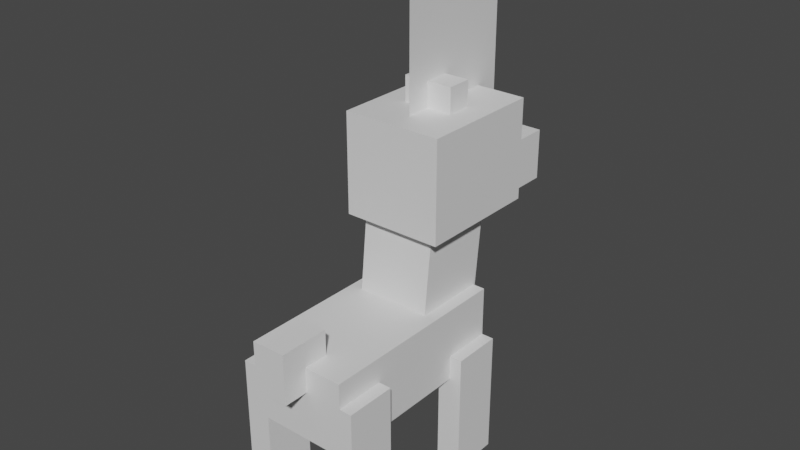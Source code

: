 # Source: blitzle.blend  (saved by Blender 2.81.16; exported with 4.5.12 LTS)
import bpy
from mathutils import Matrix  # noqa: F401  (used for matrix-valued properties, if any)

bpy.ops.wm.read_factory_settings(use_empty=True)
scene = bpy.context.scene
scene.name = 'Scene'

# ---- collections
col_collection = bpy.data.collections.new('Collection'); scene.collection.children.link(col_collection)

# ---- materials (node trees are filled in below, after node groups)
mat_default_obj = bpy.data.materials.new('Default OBJ')
mat_default_obj.use_transparent_shadow = False

# ---- material node trees
mat_default_obj.use_nodes = True; mat_default_obj.node_tree.nodes.clear()
_N = mat_default_obj.node_tree.nodes; _L = mat_default_obj.node_tree.links
n0 = _N.new('ShaderNodeOutputMaterial'); n0.name = 'Material Output'; n0.location = (300, 300)
n1 = _N.new('ShaderNodeBsdfPrincipled'); n1.name = 'Principled BSDF'; n1.location = (10, 300)
n1.distribution = 'GGX'
n1.subsurface_method = 'BURLEY'
n1.inputs[3].default_value = 1.45
n1.inputs[27].default_value = (0.0, 0.0, 0.0, 1.0)
n1.inputs[28].default_value = 1.0
_L.new(n1.outputs[0], n0.inputs[0])
n0.is_active_output = True

# ---- world
world_world = bpy.data.worlds.new('World'); scene.world = world_world
world_world.use_nodes = True; world_world.node_tree.nodes.clear()
_N = world_world.node_tree.nodes; _L = world_world.node_tree.links
n0 = _N.new('ShaderNodeOutputWorld'); n0.name = 'World Output'; n0.location = (300, 300)
n1 = _N.new('ShaderNodeBackground'); n1.name = 'Background'; n1.location = (10, 300)
n1.inputs[0].default_value = (0.05088, 0.05088, 0.05088, 1.0)
_L.new(n1.outputs[0], n0.inputs[0])
n0.is_active_output = True
world_world.color = (0.05088, 0.05088, 0.05088)
world_world.use_sun_shadow = False
world_world.sun_shadow_jitter_overblur = 0.0

# ---- meshes
me_head = bpy.data.meshes.new('Head')
me_head.from_pydata([(0.125, -0.0527, -0.188), (-0.125, -0.0527, -0.188), (-0.125, 0.1973, -0.188), (0.125, 0.1973, -0.188), (-0.125, -0.0527, 0.1245), (0.125, -0.0527, 0.1245), (0.125, 0.1973, 0.1245), (-0.125, 0.1973, 0.1245)], [], [(0, 1, 2, 3), (4, 5, 6, 7), (3, 2, 7, 6), (5, 4, 1, 0), (5, 0, 3, 6), (1, 4, 7, 2)])
_uv = me_head.uv_layers.new(name='UVMap')
_uv.uv.foreach_set('vector', [0.5938, 0.3438, 0.7188, 0.3438, 0.7188, 0.4688, 0.5938, 0.4688, 0.875, 0.3438, 1.0, 0.3438, 1.0, 0.4688, 0.875, 0.4688, 0.5938, 0.4688, 0.7188, 0.4688, 0.7188, 0.625, 0.5938, 0.625, 0.7188, 0.4688, 0.8438, 0.4688, 0.8438, 0.625, 0.7188, 0.625, 0.4375, 0.3438, 0.5938, 0.3438, 0.5938, 0.4688, 0.4375, 0.4688, 0.7188, 0.3438, 0.875, 0.3438, 0.875, 0.4688, 0.7188, 0.4688])
me_head.materials.append(mat_default_obj)
me_head.use_remesh_fix_poles = True
me_head.use_remesh_preserve_attributes = False
me_head.use_mirror_vertex_groups = False
me_head.update()
me_headchild = bpy.data.meshes.new('HeadChild')
me_headchild.from_pydata([(0.09375, -0.0625, -0.09375), (-0.09375, -0.0625, -0.09375), (-0.09375, 0.0625, -0.09375), (0.09375, 0.0625, -0.09375), (-0.09375, -0.0625, 0.09375), (0.09375, -0.0625, 0.09375), (0.09375, 0.0625, 0.09375), (-0.09375, 0.0625, 0.09375)], [], [(0, 1, 2, 3), (4, 5, 6, 7), (3, 2, 7, 6), (5, 4, 1, 0), (5, 0, 3, 6), (1, 4, 7, 2)])
_uv = me_headchild.uv_layers.new(name='UVMap')
_uv.uv.foreach_set('vector', [0.3125, 0.8438, 0.4062, 0.8438, 0.4062, 0.9062, 0.3125, 0.9062, 0.5, 0.8438, 0.5938, 0.8438, 0.5938, 0.9062, 0.5, 0.9062, 0.3125, 0.9062, 0.4062, 0.9062, 0.4062, 1.0, 0.3125, 1.0, 0.4062, 0.9062, 0.5, 0.9062, 0.5, 1.0, 0.4062, 1.0, 0.2188, 0.8438, 0.3125, 0.8438, 0.3125, 0.9062, 0.2188, 0.9062, 0.4062, 0.8438, 0.5, 0.8438, 0.5, 0.9062, 0.4062, 0.9062])
me_headchild.materials.append(mat_default_obj)
me_headchild.use_remesh_fix_poles = True
me_headchild.use_remesh_preserve_attributes = False
me_headchild.use_mirror_vertex_groups = False
me_headchild.update()
me_headchild_000 = bpy.data.meshes.new('HeadChild.000')
me_headchild_000.from_pydata([(0.0, -0.2188, 0.1562), (0.0, -0.2188, -0.1562), (0.0, 0.2188, -0.1562), (0.0, 0.2188, 0.1562)], [], [(1, 0, 3, 2)])
_uv = me_headchild_000.uv_layers.new(name='UVMap')
_uv.uv.foreach_set('vector', [0.2812, 0.3438, 0.4375, 0.3438, 0.4375, 0.5625, 0.2812, 0.5625])
me_headchild_000.materials.append(mat_default_obj)
me_headchild_000.use_remesh_fix_poles = True
me_headchild_000.use_remesh_preserve_attributes = False
me_headchild_000.use_mirror_vertex_groups = False
me_headchild_000.update()
me_headchild_001 = bpy.data.meshes.new('HeadChild.001')
me_headchild_001.from_pydata([(0.03125, -0.03125, -0.03125), (-0.03125, -0.03125, -0.03125), (-0.03125, 0.03125, -0.03125), (0.03125, 0.03125, -0.03125), (-0.03125, -0.03125, 0.03125), (0.03125, -0.03125, 0.03125), (0.03125, 0.03125, 0.03125), (-0.03125, 0.03125, 0.03125)], [], [(0, 1, 2, 3), (4, 5, 6, 7), (3, 2, 7, 6), (5, 4, 1, 0), (5, 0, 3, 6), (1, 4, 7, 2)])
_uv = me_headchild_001.uv_layers.new(name='UVMap')
_uv.uv.foreach_set('vector', [0.9062, 0.9375, 0.9375, 0.9375, 0.9375, 0.9688, 0.9062, 0.9688, 0.9688, 0.9375, 1.0, 0.9375, 1.0, 0.9688, 0.9688, 0.9688, 0.9062, 0.9688, 0.9375, 0.9688, 0.9375, 1.0, 0.9062, 1.0, 0.9375, 0.9688, 0.9688, 0.9688, 0.9688, 1.0, 0.9375, 1.0, 0.875, 0.9375, 0.9062, 0.9375, 0.9062, 0.9688, 0.875, 0.9688, 0.9375, 0.9375, 0.9688, 0.9375, 0.9688, 0.9688, 0.9375, 0.9688])
me_headchild_001.materials.append(mat_default_obj)
me_headchild_001.use_remesh_fix_poles = True
me_headchild_001.use_remesh_preserve_attributes = False
me_headchild_001.use_mirror_vertex_groups = False
me_headchild_001.update()
me_headchild_002 = bpy.data.meshes.new('HeadChild.002')
me_headchild_002.from_pydata([(0.03125, -0.03125, -0.03125), (-0.03125, -0.03125, -0.03125), (-0.03125, 0.03125, -0.03125), (0.03125, 0.03125, -0.03125), (-0.03125, -0.03125, 0.03125), (0.03125, -0.03125, 0.03125), (0.03125, 0.03125, 0.03125), (-0.03125, 0.03125, 0.03125)], [], [(0, 1, 2, 3), (4, 5, 6, 7), (3, 2, 7, 6), (5, 4, 1, 0), (5, 0, 3, 6), (1, 4, 7, 2)])
_uv = me_headchild_002.uv_layers.new(name='UVMap')
_uv.uv.foreach_set('vector', [0.9062, 0.9375, 0.9375, 0.9375, 0.9375, 0.9688, 0.9062, 0.9688, 0.9688, 0.9375, 1.0, 0.9375, 1.0, 0.9688, 0.9688, 0.9688, 0.9062, 0.9688, 0.9375, 0.9688, 0.9375, 1.0, 0.9062, 1.0, 0.9375, 0.9688, 0.9688, 0.9688, 0.9688, 1.0, 0.9375, 1.0, 0.875, 0.9375, 0.9062, 0.9375, 0.9062, 0.9688, 0.875, 0.9688, 0.9375, 0.9375, 0.9688, 0.9375, 0.9688, 0.9688, 0.9375, 0.9688])
me_headchild_002.materials.append(mat_default_obj)
me_headchild_002.use_remesh_fix_poles = True
me_headchild_002.use_remesh_preserve_attributes = False
me_headchild_002.use_mirror_vertex_groups = False
me_headchild_002.update()
me_leg2 = bpy.data.meshes.new('leg2')
me_leg2.from_pydata([(0.03125, -0.1875, -0.0625), (-0.03125, -0.1875, -0.0625), (-0.03125, 0.1875, -0.0625), (0.03125, 0.1875, -0.0625), (-0.03125, -0.1875, 0.0625), (0.03125, -0.1875, 0.0625), (0.03125, 0.1875, 0.0625), (-0.03125, 0.1875, 0.0625)], [], [(0, 1, 2, 3), (4, 5, 6, 7), (3, 2, 7, 6), (5, 4, 1, 0), (5, 0, 3, 6), (1, 4, 7, 2)])
_uv = me_leg2.uv_layers.new(name='UVMap')
_uv.uv.foreach_set('vector', [0.0625, 0.0625, 0.09375, 0.0625, 0.09375, 0.25, 0.0625, 0.25, 0.1562, 0.0625, 0.1875, 0.0625, 0.1875, 0.25, 0.1562, 0.25, 0.0625, 0.25, 0.09375, 0.25, 0.09375, 0.3125, 0.0625, 0.3125, 0.09375, 0.25, 0.125, 0.25, 0.125, 0.3125, 0.09375, 0.3125, 0.0, 0.0625, 0.0625, 0.0625, 0.0625, 0.25, 0.0, 0.25, 0.09375, 0.0625, 0.1562, 0.0625, 0.1562, 0.25, 0.09375, 0.25])
me_leg2.materials.append(mat_default_obj)
me_leg2.use_remesh_fix_poles = True
me_leg2.use_remesh_preserve_attributes = False
me_leg2.use_mirror_vertex_groups = False
me_leg2.update()
me_tail = bpy.data.meshes.new('Tail')
me_tail.from_pydata([(0.03125, -0.0625, -0.0625), (-0.03125, -0.0625, -0.0625), (-0.03125, 0.0625, -0.0625), (0.03125, 0.0625, -0.0625), (-0.03125, -0.0625, 0.0625), (0.03125, -0.0625, 0.0625), (0.03125, 0.0625, 0.0625), (-0.03125, 0.0625, 0.0625)], [], [(0, 1, 2, 3), (4, 5, 6, 7), (3, 2, 7, 6), (5, 4, 1, 0), (5, 0, 3, 6), (1, 4, 7, 2)])
_uv = me_tail.uv_layers.new(name='UVMap')
_uv.uv.foreach_set('vector', [0.5, 0.7188, 0.5312, 0.7188, 0.5312, 0.7812, 0.5, 0.7812, 0.5938, 0.7188, 0.625, 0.7188, 0.625, 0.7812, 0.5938, 0.7812, 0.5, 0.7812, 0.5312, 0.7812, 0.5312, 0.8438, 0.5, 0.8438, 0.5312, 0.7812, 0.5625, 0.7812, 0.5625, 0.8438, 0.5312, 0.8438, 0.4375, 0.7188, 0.5, 0.7188, 0.5, 0.7812, 0.4375, 0.7812, 0.5312, 0.7188, 0.5938, 0.7188, 0.5938, 0.7812, 0.5312, 0.7812])
me_tail.materials.append(mat_default_obj)
me_tail.use_remesh_fix_poles = True
me_tail.use_remesh_preserve_attributes = False
me_tail.use_mirror_vertex_groups = False
me_tail.update()
me_neck = bpy.data.meshes.new('Neck')
me_neck.from_pydata([(0.09375, -0.1963, -0.07364), (-0.09375, -0.1963, -0.07364), (-0.09375, 0.1767, -0.1128), (0.09375, 0.1767, -0.1128), (-0.09375, -0.1767, 0.1128), (0.09375, -0.1767, 0.1128), (0.09375, 0.1963, 0.07364), (-0.09375, 0.1963, 0.07364)], [], [(0, 1, 2, 3), (4, 5, 6, 7), (3, 2, 7, 6), (5, 4, 1, 0), (5, 0, 3, 6), (1, 4, 7, 2)])
_uv = me_neck.uv_layers.new(name='UVMap')
_uv.uv.foreach_set('vector', [0.7188, 0.625, 0.8125, 0.625, 0.8125, 0.8125, 0.7188, 0.8125, 0.9062, 0.625, 1.0, 0.625, 1.0, 0.8125, 0.9062, 0.8125, 0.7188, 0.8125, 0.8125, 0.8125, 0.8125, 0.9062, 0.7188, 0.9062, 0.8125, 0.8125, 0.9062, 0.8125, 0.9062, 0.9062, 0.8125, 0.9062, 0.625, 0.625, 0.7188, 0.625, 0.7188, 0.8125, 0.625, 0.8125, 0.8125, 0.625, 0.9062, 0.625, 0.9062, 0.8125, 0.8125, 0.8125])
me_neck.materials.append(mat_default_obj)
me_neck.use_remesh_fix_poles = True
me_neck.use_remesh_preserve_attributes = False
me_neck.use_mirror_vertex_groups = False
me_neck.update()
me_leg3 = bpy.data.meshes.new('leg3')
me_leg3.from_pydata([(0.03125, -0.1562, -0.0625), (-0.03125, -0.1562, -0.0625), (-0.03125, 0.1562, -0.0625), (0.03125, 0.1562, -0.0625), (-0.03125, -0.1562, 0.0625), (0.03125, -0.1562, 0.0625), (0.03125, 0.1562, 0.0625), (-0.03125, 0.1562, 0.0625)], [], [(0, 1, 2, 3), (4, 5, 6, 7), (3, 2, 7, 6), (5, 4, 1, 0), (5, 0, 3, 6), (1, 4, 7, 2)])
_uv = me_leg3.uv_layers.new(name='UVMap')
_uv.uv.foreach_set('vector', [0.0625, 0.7812, 0.09375, 0.7812, 0.09375, 0.9375, 0.0625, 0.9375, 0.1562, 0.7812, 0.1875, 0.7812, 0.1875, 0.9375, 0.1562, 0.9375, 0.0625, 0.9375, 0.09375, 0.9375, 0.09375, 1.0, 0.0625, 1.0, 0.09375, 0.9375, 0.125, 0.9375, 0.125, 1.0, 0.09375, 1.0, 0.0, 0.7812, 0.0625, 0.7812, 0.0625, 0.9375, 0.0, 0.9375, 0.09375, 0.7812, 0.1562, 0.7812, 0.1562, 0.9375, 0.09375, 0.9375])
me_leg3.materials.append(mat_default_obj)
me_leg3.use_remesh_fix_poles = True
me_leg3.use_remesh_preserve_attributes = False
me_leg3.use_mirror_vertex_groups = False
me_leg3.update()
me_body = bpy.data.meshes.new('Body')
me_body.from_pydata([(0.125, -0.09375, -0.25), (-0.125, -0.09375, -0.25), (-0.125, 0.09375, -0.25), (0.125, 0.09375, -0.25), (-0.125, -0.09375, 0.25), (0.125, -0.09375, 0.25), (0.125, 0.09375, 0.25), (-0.125, 0.09375, 0.25)], [], [(0, 1, 2, 3), (4, 5, 6, 7), (3, 2, 7, 6), (5, 4, 1, 0), (5, 0, 3, 6), (1, 4, 7, 2)])
_uv = me_body.uv_layers.new(name='UVMap')
_uv.uv.foreach_set('vector', [0.5, 0.0, 0.625, 0.0, 0.625, 0.09375, 0.5, 0.09375, 0.875, 0.0, 1.0, 0.0, 1.0, 0.09375, 0.875, 0.09375, 0.5, 0.09375, 0.625, 0.09375, 0.625, 0.3438, 0.5, 0.3438, 0.625, 0.09375, 0.75, 0.09375, 0.75, 0.3438, 0.625, 0.3438, 0.25, 0.0, 0.5, 0.0, 0.5, 0.09375, 0.25, 0.09375, 0.625, 0.0, 0.875, 0.0, 0.875, 0.09375, 0.625, 0.09375])
me_body.materials.append(mat_default_obj)
me_body.use_remesh_fix_poles = True
me_body.use_remesh_preserve_attributes = False
me_body.use_mirror_vertex_groups = False
me_body.update()
me_leg4 = bpy.data.meshes.new('leg4')
me_leg4.from_pydata([(0.03125, -0.1562, -0.0625), (-0.03125, -0.1562, -0.0625), (-0.03125, 0.1562, -0.0625), (0.03125, 0.1562, -0.0625), (-0.03125, -0.1562, 0.0625), (0.03125, -0.1562, 0.0625), (0.03125, 0.1562, 0.0625), (-0.03125, 0.1562, 0.0625)], [], [(0, 1, 2, 3), (4, 5, 6, 7), (3, 2, 7, 6), (5, 4, 1, 0), (5, 0, 3, 6), (1, 4, 7, 2)])
_uv = me_leg4.uv_layers.new(name='UVMap')
_uv.uv.foreach_set('vector', [0.0625, 0.7812, 0.09375, 0.7812, 0.09375, 0.9375, 0.0625, 0.9375, 0.1562, 0.7812, 0.1875, 0.7812, 0.1875, 0.9375, 0.1562, 0.9375, 0.0625, 0.9375, 0.09375, 0.9375, 0.09375, 1.0, 0.0625, 1.0, 0.09375, 0.9375, 0.125, 0.9375, 0.125, 1.0, 0.09375, 1.0, 0.0, 0.7812, 0.0625, 0.7812, 0.0625, 0.9375, 0.0, 0.9375, 0.09375, 0.7812, 0.1562, 0.7812, 0.1562, 0.9375, 0.09375, 0.9375])
me_leg4.materials.append(mat_default_obj)
me_leg4.use_remesh_fix_poles = True
me_leg4.use_remesh_preserve_attributes = False
me_leg4.use_mirror_vertex_groups = False
me_leg4.update()
me_leg1 = bpy.data.meshes.new('leg1')
me_leg1.from_pydata([(0.03125, -0.1875, -0.0625), (-0.03125, -0.1875, -0.0625), (-0.03125, 0.1875, -0.0625), (0.03125, 0.1875, -0.0625), (-0.03125, -0.1875, 0.0625), (0.03125, -0.1875, 0.0625), (0.03125, 0.1875, 0.0625), (-0.03125, 0.1875, 0.0625)], [], [(0, 1, 2, 3), (4, 5, 6, 7), (3, 2, 7, 6), (5, 4, 1, 0), (5, 0, 3, 6), (1, 4, 7, 2)])
_uv = me_leg1.uv_layers.new(name='UVMap')
_uv.uv.foreach_set('vector', [0.0625, 0.0625, 0.09375, 0.0625, 0.09375, 0.25, 0.0625, 0.25, 0.1562, 0.0625, 0.1875, 0.0625, 0.1875, 0.25, 0.1562, 0.25, 0.0625, 0.25, 0.09375, 0.25, 0.09375, 0.3125, 0.0625, 0.3125, 0.09375, 0.25, 0.125, 0.25, 0.125, 0.3125, 0.09375, 0.3125, 0.0, 0.0625, 0.0625, 0.0625, 0.0625, 0.25, 0.0, 0.25, 0.09375, 0.0625, 0.1562, 0.0625, 0.1562, 0.25, 0.09375, 0.25])
me_leg1.materials.append(mat_default_obj)
me_leg1.use_remesh_fix_poles = True
me_leg1.use_remesh_preserve_attributes = False
me_leg1.use_mirror_vertex_groups = False
me_leg1.update()

# ---- objects
ob_head = bpy.data.objects.new('Head', me_head)
ob_headchild = bpy.data.objects.new('HeadChild', me_headchild)
ob_headchild_000 = bpy.data.objects.new('HeadChild.000', me_headchild_000)
ob_headchild_001 = bpy.data.objects.new('HeadChild.001', me_headchild_001)
ob_headchild_002 = bpy.data.objects.new('HeadChild.002', me_headchild_002)
ob_leg2 = bpy.data.objects.new('leg2', me_leg2)
ob_tail = bpy.data.objects.new('Tail', me_tail)
ob_neck = bpy.data.objects.new('Neck', me_neck)
ob_leg3 = bpy.data.objects.new('leg3', me_leg3)
ob_body = bpy.data.objects.new('Body', me_body)
ob_leg4 = bpy.data.objects.new('leg4', me_leg4)
ob_leg1 = bpy.data.objects.new('leg1', me_leg1)

# ---- transforms, parenting, visibility, modifiers, constraints
ob_head.parent = ob_neck
ob_head.matrix_parent_inverse = Matrix(((1.0, 0.0, -0.0, 0.0625), (0.0, -1.629e-07, 1.0, -0.5057), (0.0, -1.0, -1.629e-07, 0.2299), (-0.0, 0.0, -0.0, 1.0)))
ob_head.location = (-0.0625, 0.2495, 0.6922)
ob_head.rotation_euler = (1.571, -0.0, 0.0)
ob_head.lineart.crease_threshold = 0.0
ob_headchild.parent = ob_head
ob_headchild.matrix_parent_inverse = Matrix(((1.0, 0.0, -0.0, 0.0625), (0.0, -1.629e-07, 1.0, -0.6922), (0.0, -1.0, -1.629e-07, 0.2495), (-0.0, 0.0, -0.0, 1.0)))
ob_headchild.location = (-0.0625, 0.4688, 0.702)
ob_headchild.rotation_euler = (1.571, -0.0, 0.0)
ob_headchild.lineart.crease_threshold = 0.0
ob_headchild_000.parent = ob_head
ob_headchild_000.matrix_parent_inverse = Matrix(((1.0, 0.0, -0.0, 0.0625), (0.0, -1.629e-07, 1.0, -0.6922), (0.0, -1.0, -1.629e-07, 0.2495), (-0.0, 0.0, -0.0, 1.0)))
ob_headchild_000.location = (-0.0625, 0.3438, 1.046)
ob_headchild_000.rotation_euler = (1.571, -0.0, 0.0)
ob_headchild_000.lineart.crease_threshold = 0.0
ob_headchild_001.parent = ob_head
ob_headchild_001.matrix_parent_inverse = Matrix(((1.0, 0.0, -0.0, 0.0625), (0.0, -1.629e-07, 1.0, -0.6922), (0.0, -1.0, -1.629e-07, 0.2495), (-0.0, 0.0, -0.0, 1.0)))
ob_headchild_001.location = (-0.09375, 0.2813, 0.9207)
ob_headchild_001.rotation_euler = (1.571, -0.0, 0.0)
ob_headchild_001.lineart.crease_threshold = 0.0
ob_headchild_002.parent = ob_head
ob_headchild_002.matrix_parent_inverse = Matrix(((1.0, 0.0, -0.0, 0.0625), (0.0, -1.629e-07, 1.0, -0.6922), (0.0, -1.0, -1.629e-07, 0.2495), (-0.0, 0.0, -0.0, 1.0)))
ob_headchild_002.location = (-0.03125, 0.2813, 0.9207)
ob_headchild_002.rotation_euler = (1.571, -0.0, 0.0)
ob_headchild_002.lineart.crease_threshold = 0.0
ob_leg2.parent = ob_body
ob_leg2.matrix_parent_inverse = Matrix(((1.0, 0.0, -0.0, 0.0625), (0.0, -1.629e-07, 1.0, -0.3582), (0.0, -1.0, -1.629e-07, 0.0625), (-0.0, 0.0, -0.0, 1.0)))
ob_leg2.location = (-0.1875, -0.125, 0.202)
ob_leg2.rotation_euler = (1.571, -0.0, 0.0)
ob_leg2.lineart.crease_threshold = 0.0
ob_tail.parent = ob_body
ob_tail.matrix_parent_inverse = Matrix(((1.0, 0.0, -0.0, 0.0625), (0.0, -1.629e-07, 1.0, -0.3582), (0.0, -1.0, -1.629e-07, 0.0625), (-0.0, 0.0, -0.0, 1.0)))
ob_tail.location = (-0.0625, -0.1875, 0.452)
ob_tail.rotation_euler = (1.571, -0.0, 0.0)
ob_tail.lineart.crease_threshold = 0.0
ob_neck.parent = ob_body
ob_neck.matrix_parent_inverse = Matrix(((1.0, 0.0, -0.0, 0.0625), (0.0, -1.629e-07, 1.0, -0.3582), (0.0, -1.0, -1.629e-07, 0.0625), (-0.0, 0.0, -0.0, 1.0)))
ob_neck.location = (-0.0625, 0.2299, 0.5057)
ob_neck.rotation_euler = (1.571, -0.0, 0.0)
ob_neck.lineart.crease_threshold = 0.0
ob_leg3.parent = ob_body
ob_leg3.matrix_parent_inverse = Matrix(((1.0, 0.0, -0.0, 0.0625), (0.0, -1.629e-07, 1.0, -0.3582), (0.0, -1.0, -1.629e-07, 0.0625), (-0.0, 0.0, -0.0, 1.0)))
ob_leg3.location = (0.0625, 0.25, 0.1707)
ob_leg3.rotation_euler = (1.571, -0.0, 0.0)
ob_leg3.lineart.crease_threshold = 0.0
ob_body.location = (-0.0625, 0.0625, 0.3582)
ob_body.rotation_euler = (1.571, -0.0, 0.0)
ob_body.lineart.crease_threshold = 0.0
ob_leg4.parent = ob_body
ob_leg4.matrix_parent_inverse = Matrix(((1.0, 0.0, -0.0, 0.0625), (0.0, -1.629e-07, 1.0, -0.3582), (0.0, -1.0, -1.629e-07, 0.0625), (-0.0, 0.0, -0.0, 1.0)))
ob_leg4.location = (-0.1812, 0.25, 0.1707)
ob_leg4.rotation_euler = (1.571, -0.0, 0.0)
ob_leg4.lineart.crease_threshold = 0.0
ob_leg1.parent = ob_body
ob_leg1.matrix_parent_inverse = Matrix(((1.0, 0.0, -0.0, 0.0625), (0.0, -1.629e-07, 1.0, -0.3582), (0.0, -1.0, -1.629e-07, 0.0625), (-0.0, 0.0, -0.0, 1.0)))
ob_leg1.location = (0.0625, -0.125, 0.202)
ob_leg1.rotation_euler = (1.571, -0.0, 0.0)
ob_leg1.lineart.crease_threshold = 0.0

# ---- collection membership
col_collection.objects.link(ob_head)
col_collection.objects.link(ob_headchild)
col_collection.objects.link(ob_headchild_000)
col_collection.objects.link(ob_headchild_001)
col_collection.objects.link(ob_headchild_002)
col_collection.objects.link(ob_leg2)
col_collection.objects.link(ob_tail)
col_collection.objects.link(ob_neck)
col_collection.objects.link(ob_leg3)
col_collection.objects.link(ob_body)
col_collection.objects.link(ob_leg4)
col_collection.objects.link(ob_leg1)

# ---- scene / render settings (as saved in the file)
scene.frame_start = 1; scene.frame_end = 250; scene.frame_set(1)
scene.render.engine = 'BLENDER_EEVEE_NEXT'
scene.cycles.use_denoising = False
scene.cycles.samples = 128
scene.cycles.sampling_pattern = 'TABULATED_SOBOL'
scene.cycles.use_adaptive_sampling = False
scene.cycles.use_light_tree = False
scene.view_settings.view_transform = 'Filmic'
bpy.context.view_layer.update()

# ---- added for rendering (the .blend has no active camera and no usable light): camera, sun
cam_auto = bpy.data.cameras.new('AutoCamera')
cam_auto.lens = 50.0
cam_auto.sensor_width = 36.0
cam_auto.clip_end = 1000.0
ob_auto_camera = bpy.data.objects.new('AutoCamera', cam_auto)
scene.collection.objects.link(ob_auto_camera)
ob_auto_camera.location = (1.34686, -1.53498, 1.76696)
ob_auto_camera.rotation_euler = (1.09748, -7.21219e-08, 0.694738)
scene.camera = ob_auto_camera
light_auto_sun = bpy.data.lights.new('AutoSun', 'SUN')
light_auto_sun.energy = 3.0
light_auto_sun.angle = 0.0523599
ob_auto_sun = bpy.data.objects.new('AutoSun', light_auto_sun)
scene.collection.objects.link(ob_auto_sun)
ob_auto_sun.rotation_euler = (0.872665, 0.174533, 0.523599)
bpy.context.view_layer.update()

